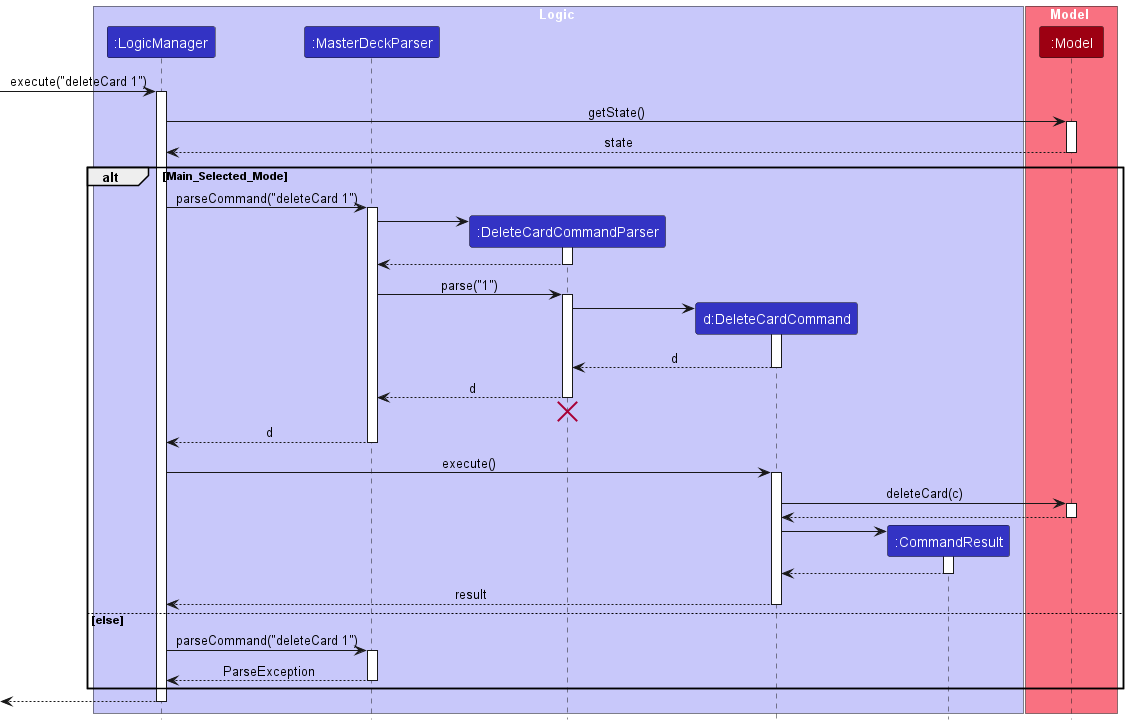

The diagram above was rendered by PlantUML. Its source (embedded in the PNG):
@startuml
!include style.puml

box Logic LOGIC_COLOR_T1
participant ":LogicManager" as LogicManager LOGIC_COLOR
participant ":MasterDeckParser" as MasterDeckParser LOGIC_COLOR
participant ":DeleteCardCommandParser" as DeleteCardCommandParser LOGIC_COLOR
participant "d:DeleteCardCommand" as DeleteCardCommand LOGIC_COLOR
participant ":CommandResult" as CommandResult LOGIC_COLOR
end box

box Model MODEL_COLOR_T1
participant ":Model" as Model MODEL_COLOR
end box

[-> LogicManager : execute("deleteCard 1")
activate LogicManager

LogicManager -> Model : getState()
activate Model
Model --> LogicManager : state
deactivate Model
alt Main_Selected_Mode
    LogicManager -> MasterDeckParser : parseCommand("deleteCard 1")
    activate MasterDeckParser
    create DeleteCardCommandParser
    MasterDeckParser -> DeleteCardCommandParser
    activate DeleteCardCommandParser

    DeleteCardCommandParser --> MasterDeckParser
    deactivate DeleteCardCommandParser

    MasterDeckParser -> DeleteCardCommandParser : parse("1")
    activate DeleteCardCommandParser

    create DeleteCardCommand
    DeleteCardCommandParser -> DeleteCardCommand
    activate DeleteCardCommand

    DeleteCardCommand --> DeleteCardCommandParser : d
    deactivate DeleteCardCommand

    DeleteCardCommandParser --> MasterDeckParser : d
    deactivate DeleteCardCommandParser
    'Hidden arrow to position the destroy marker below the end of the activation bar.
    DeleteCardCommandParser -[hidden]-> MasterDeckParser
    destroy DeleteCardCommandParser
    MasterDeckParser --> LogicManager : d
    deactivate MasterDeckParser

    LogicManager -> DeleteCardCommand : execute()
    activate DeleteCardCommand

    DeleteCardCommand -> Model : deleteCard(c)
    activate Model
    Model --> DeleteCardCommand
    deactivate Model

    create CommandResult
    DeleteCardCommand -> CommandResult
    activate CommandResult

    CommandResult --> DeleteCardCommand
    deactivate CommandResult

    DeleteCardCommand --> LogicManager : result
    deactivate DeleteCardCommand

else else
    LogicManager -> MasterDeckParser : parseCommand("deleteCard 1")
    activate MasterDeckParser
    MasterDeckParser --> LogicManager : ParseException
    deactivate MasterDeckParser

end
[<--LogicManager
deactivate LogicManager
@enduml